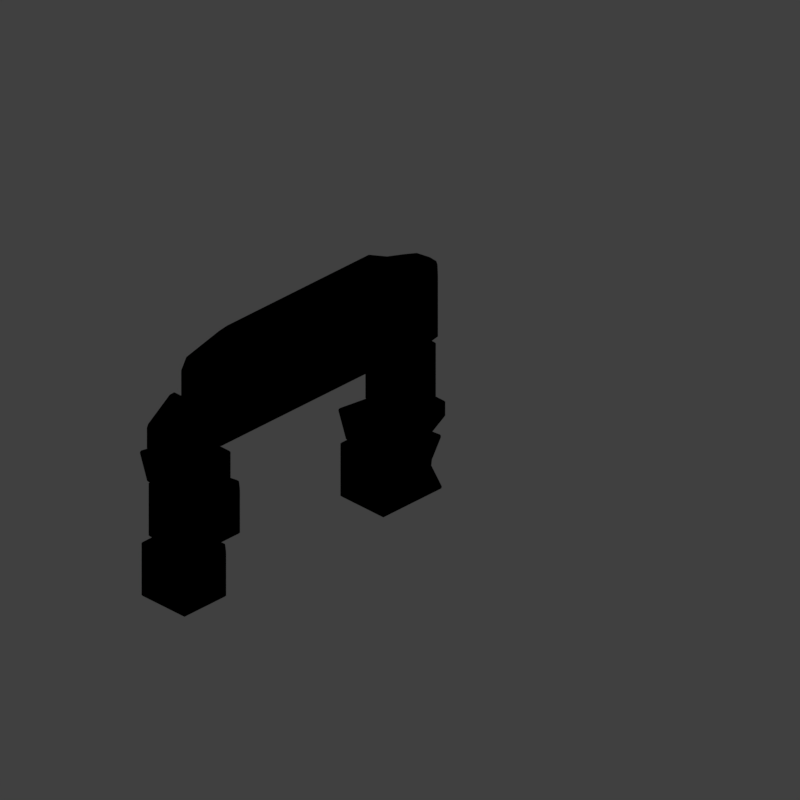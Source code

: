 # Source: bn4_V001.blend  (saved by Blender 2.79.0; exported with 4.5.12 LTS)
import bpy
from mathutils import Matrix  # noqa: F401  (used for matrix-valued properties, if any)

bpy.ops.wm.read_factory_settings(use_empty=True)
scene = bpy.context.scene
scene.name = 'Scene'

# ---- collections
col_collection_1 = bpy.data.collections.new('Collection 1'); scene.collection.children.link(col_collection_1)

# ---- materials (node trees are filled in below, after node groups)
mat_material_000 = bpy.data.materials.new('Material.000')
mat_material_000.alpha_threshold = 0.0
mat_material_000.use_transparent_shadow = False
mat_material_000.diffuse_color = (0.1845, 0.1754, 0.05847, 1.0)
mat_material_000.roughness = 0.5
mat_material = bpy.data.materials.new('Material')
mat_material.alpha_threshold = 0.0
mat_material.use_transparent_shadow = False
mat_material.diffuse_color = (0.0, 0.0, 0.0, 1.0)
mat_material.roughness = 0.5
mat_guide = bpy.data.materials.new('guide')
mat_guide.alpha_threshold = 0.0
mat_guide.use_transparent_shadow = False
mat_guide.diffuse_color = (1.0, 0.0, 0.004819, 1.0)
mat_guide.roughness = 0.5

# ---- material node trees

# ---- world
world_world = bpy.data.worlds.new('World'); scene.world = world_world
world_world.color = (0.05088, 0.05088, 0.05088)
world_world.use_sun_shadow = False
world_world.sun_shadow_jitter_overblur = 0.0
world_world.cycles.sampling_method = 'MANUAL'
world_world.light_settings.distance = 0.0

# ---- cameras
cam_camera = bpy.data.cameras.new('Camera')
cam_camera.type = 'ORTHO'
cam_camera.sensor_fit = 'HORIZONTAL'
cam_camera.clip_start = 220.0
cam_camera.clip_end = 340.0
cam_camera.lens = 35.0
cam_camera.sensor_width = 1.0
cam_camera.sensor_height = 18.0
cam_camera.ortho_scale = 8.486
cam_camera.shift_x = -0.000345
cam_camera.shift_y = 0.25
cam_camera.dof.focus_distance = 0.0
cam_camera.dof.aperture_fstop = 128.0
cam_camera.dof.aperture_blades = 6

# ---- lights
light_lightdome = bpy.data.lights.new('LightDome', 'SUN')
light_lightdome.transmission_factor = 0.0
light_lightdome.angle = 0.1993
light_lightdome.energy = 0.1
light_lightdome.shadow_buffer_clip_start = 0.5
light_lightdome.shadow_soft_size = 0.1
light_lightdome.shadow_cascade_max_distance = 1000.0
light_fillerlight = bpy.data.lights.new('FillerLight', 'SUN')
light_fillerlight.transmission_factor = 0.0
light_fillerlight.angle = 0.9273
light_fillerlight.energy = 0.5
light_fillerlight.shadow_buffer_clip_start = 0.5
light_fillerlight.shadow_soft_size = 0.5
light_fillerlight.shadow_cascade_max_distance = 1000.0
light_mainlight = bpy.data.lights.new('MainLight', 'SUN')
light_mainlight.transmission_factor = 0.0
light_mainlight.angle = 0.9273
light_mainlight.energy = 1.3
light_mainlight.shadow_buffer_clip_start = 0.5
light_mainlight.shadow_soft_size = 0.5
light_mainlight.shadow_cascade_max_distance = 1000.0

# ---- meshes
me_cube_004 = bpy.data.meshes.new('Cube.004')
me_cube_004.from_pydata([(-0.2895, -0.3337, -0.3607), (-0.2895, 0.3337, -0.3607), (0.5175, -0.3337, -0.3607), (0.5175, -0.3337, 2.944), (0.5175, 0.3337, -0.3607), (0.5175, 0.2889, 2.944), (-0.3167, -0.3337, 2.944), (-0.2073, 0.3337, 2.74), (0.1144, 0.2889, 2.944), (-0.5175, -0.3337, 2.929), (-0.5175, 8.288e-09, -0.5404), (0.5175, 8.288e-09, -0.5404), (0.5175, 8.288e-09, 2.944), (-0.2704, -0.1758, 2.944), (-0.5175, 8.288e-09, 2.859), (-0.5175, 0.3337, 0.2276), (-0.5175, -0.3337, -0.1887), (-0.5175, 8.288e-09, 0.05168), (-0.5175, -0.3337, 2.394), (-0.5175, 0.3337, 2.539), (-0.5175, 8.288e-09, 2.377)], [], [(20, 14, 7, 19), (1, 15, 19, 7, 8, 5, 4), (11, 12, 3, 2), (2, 3, 6, 9, 18, 16, 0), (10, 11, 2, 0), (12, 13, 6, 3), (13, 14, 9, 6), (8, 7, 14, 13), (5, 8, 13, 12), (1, 4, 11, 10), (4, 5, 12, 11), (18, 9, 14, 20), (0, 16, 17, 10), (10, 17, 15, 1), (16, 18, 20, 17), (17, 20, 19, 15)])
me_cube_004.materials.append(mat_material_000)
me_cube_004.use_remesh_preserve_volume = False
me_cube_004.use_remesh_preserve_attributes = False
me_cube_004.use_mirror_vertex_groups = False
me_cube_004.update()
me_cube_006 = bpy.data.meshes.new('Cube.006')
me_cube_006.from_pydata([(-0.3337, -0.3337, 0.05555), (-0.3337, 0.3337, 0.05555), (0.3337, -0.3337, 0.05555), (0.3337, -0.3337, 0.7048), (0.3337, 0.3337, 0.05555), (0.3337, 0.2889, 0.7048), (-0.2043, -0.3337, 0.7048), (-0.3337, 0.3337, 0.778), (0.07375, 0.2889, 0.7048), (-0.3337, -0.3337, 0.6897), (-0.3337, 8.288e-09, 0.05555), (0.3337, 8.288e-09, 0.05555), (0.3337, 8.288e-09, 0.7048), (-0.1744, -0.1758, 0.7048), (-0.3337, 8.288e-09, 0.6199), (-1.021, -0.3337, 0.1613), (-1.021, 0.3337, 0.1613), (-0.3534, -0.3337, 0.1613), (-0.3534, -0.3337, 0.9123), (-0.3534, 0.3337, 0.1613), (-0.3534, 0.2889, 0.9123), (-0.8913, -0.3337, 0.9123), (-1.021, 0.3337, 0.9855), (-0.6133, 0.2889, 0.9123), (-1.021, -0.3337, 0.8972), (-1.021, -1.139e-07, 0.1613), (-0.3534, -1.139e-07, 0.1613), (-0.3534, -1.139e-07, 0.9123), (-0.8614, -0.1758, 0.9123), (-1.021, -1.139e-07, 0.8274), (-0.3337, -0.3337, 3.039), (-0.3337, 0.3337, 3.039), (0.3337, -0.3337, 3.039), (0.3337, -0.3337, 3.953), (0.3337, 0.3337, 3.039), (0.3337, 0.2889, 3.953), (-0.02502, -0.3337, 3.746), (-0.3337, 0.3337, 4.001), (0.07375, 0.2889, 3.953), (-0.3337, -0.3337, 3.943), (-0.3337, 8.288e-09, 3.039), (0.3337, 8.288e-09, 3.039), (0.3337, 8.288e-09, 3.953), (-0.1744, -0.1758, 3.913), (-0.3337, 8.288e-09, 3.897), (-1.45, -0.3584, 0.7462), (-1.45, -0.3584, 0.04247), (-1.047, -0.3584, 0.7462), (-1.047, 0.3138, 0.7462), (-1.047, -0.3584, 0.04247), (-1.047, 0.3138, 0.1221), (-1.372, 0.3138, 0.7462), (-1.45, 0.3584, 0.04247), (-1.204, 0.3138, 0.1221), (-1.45, 0.3046, 0.7462), (-1.45, -0.3584, 0.3967), (-1.047, -0.3584, 0.3967), (-1.047, 0.3138, 0.3967), (-1.265, 0.3138, 0.4596), (-1.45, 0.2621, 0.3967), (-1.486, -0.2653, 0.06641), (-1.486, 0.2653, 0.06641), (-1.486, -0.2653, 0.4665), (-2.058, -0.2653, 0.4665), (-1.486, 0.2653, 0.4665), (-2.058, 0.2297, 0.4665), (-2.058, -0.2653, 0.1693), (-1.763, 0.2653, 0.06641), (-2.058, 0.2297, 0.3903), (-1.717, -0.2653, 0.06641), (-1.486, 6.333e-08, 0.06641), (-1.486, -7.947e-09, 0.4665), (-2.058, -1.055e-07, 0.4665), (-2.058, -0.1397, 0.1931), (-2.014, -2.821e-08, 0.06641), (-0.7556, -0.276, 3.356), (-0.7556, 0.276, 3.356), (-0.7556, -0.276, 3.908), (-1.456, -0.276, 3.908), (-0.7556, 0.276, 3.908), (-1.456, 0.239, 3.908), (-1.456, -0.276, 3.463), (-1.504, 0.276, 3.356), (-1.456, 0.239, 3.693), (-1.446, -0.276, 3.356), (-0.7556, 2.374e-07, 3.356), (-0.7556, 1.632e-07, 3.763), (-1.456, 6.177e-08, 3.908), (-1.456, -0.1454, 3.488), (-1.4, 1.422e-07, 3.356), (-0.7497, -0.3584, 3.967), (-0.7497, -0.3584, 3.024), (-0.5634, -0.3584, 3.967), (-0.3438, 0.3138, 3.967), (-0.3438, -0.3584, 3.024), (-0.3438, 0.3138, 3.104), (-0.7124, 0.3138, 3.967), (-0.7497, 0.3584, 3.024), (-0.4188, 0.3138, 3.104), (-0.7497, 0.3046, 3.967), (-0.7497, -0.3584, 3.618), (-0.3438, -0.3584, 3.618), (-0.3438, 0.3138, 3.618), (-0.4481, 0.3138, 3.441), (-0.7497, 0.2621, 3.618)], [], [(10, 14, 7, 1), (1, 7, 8, 5, 4), (11, 12, 3, 2), (2, 3, 6, 9, 0), (10, 11, 2, 0), (12, 13, 6, 3), (13, 14, 9, 6), (8, 7, 14, 13), (5, 8, 13, 12), (1, 4, 11, 10), (4, 5, 12, 11), (0, 9, 14, 10), (25, 29, 22, 16), (16, 22, 23, 20, 19), (26, 27, 18, 17), (17, 18, 21, 24, 15), (25, 26, 17, 15), (27, 28, 21, 18), (28, 29, 24, 21), (23, 22, 29, 28), (20, 23, 28, 27), (16, 19, 26, 25), (19, 20, 27, 26), (15, 24, 29, 25), (40, 44, 37, 31), (31, 37, 38, 35, 34), (41, 42, 33, 32), (32, 33, 36, 39, 30), (40, 41, 32, 30), (42, 43, 36, 33), (43, 44, 39, 36), (38, 37, 44, 43), (35, 38, 43, 42), (31, 34, 41, 40), (34, 35, 42, 41), (30, 39, 44, 40), (55, 59, 52, 46), (46, 52, 53, 50, 49), (56, 57, 48, 47), (47, 48, 51, 54, 45), (55, 56, 47, 45), (57, 58, 51, 48), (58, 59, 54, 51), (53, 52, 59, 58), (50, 53, 58, 57), (46, 49, 56, 55), (49, 50, 57, 56), (45, 54, 59, 55), (70, 74, 67, 61), (61, 67, 68, 65, 64), (71, 72, 63, 62), (62, 63, 66, 69, 60), (70, 71, 62, 60), (72, 73, 66, 63), (73, 74, 69, 66), (68, 67, 74, 73), (65, 68, 73, 72), (61, 64, 71, 70), (64, 65, 72, 71), (60, 69, 74, 70), (85, 89, 82, 76), (76, 82, 83, 80, 79), (86, 87, 78, 77), (77, 78, 81, 84, 75), (85, 86, 77, 75), (87, 88, 81, 78), (88, 89, 84, 81), (83, 82, 89, 88), (80, 83, 88, 87), (76, 79, 86, 85), (79, 80, 87, 86), (75, 84, 89, 85), (100, 104, 97, 91), (91, 97, 98, 95, 94), (101, 102, 93, 92), (92, 93, 96, 99, 90), (100, 101, 92, 90), (102, 103, 96, 93), (103, 104, 99, 96), (98, 97, 104, 103), (95, 98, 103, 102), (91, 94, 101, 100), (94, 95, 102, 101), (90, 99, 104, 100)])
me_cube_006.materials.append(mat_material_000)
me_cube_006.use_remesh_preserve_volume = False
me_cube_006.use_remesh_preserve_attributes = False
me_cube_006.use_mirror_vertex_groups = False
me_cube_006.update()
me_plane = bpy.data.meshes.new('Plane')
me_plane.from_pydata([(2.122e-08, -1.686, -5.543e-08), (0.8164, -1.686, 4.272e-08), (8.202e-08, 1.108, -9.063e-08), (0.8164, 1.108, 7.517e-09), (8.202e-08, 1.108, 0.03595), (2.122e-08, -1.686, 0.03595), (0.8164, -1.686, 0.03595), (0.8164, 1.108, 0.03595)], [], [(0, 2, 3, 1), (5, 6, 7, 4), (2, 0, 5, 4), (3, 2, 4, 7), (0, 1, 6, 5), (1, 3, 7, 6)])
me_plane.materials.append(mat_material)
me_plane.use_remesh_preserve_volume = False
me_plane.use_remesh_preserve_attributes = False
me_plane.use_mirror_vertex_groups = False
me_plane.update()
me_plane_001 = bpy.data.meshes.new('Plane.001')
me_plane_001.from_pydata([(-2.0, -2.0, 0.0), (2.0, -2.0, 0.0), (-2.0, 2.0, 0.0), (2.0, 2.0, 0.0), (-1.864, 1.864, 0.0), (-1.864, -1.864, 0.0), (1.864, -1.864, 0.0), (1.864, 1.864, 0.0)], [], [(5, 4, 2, 0), (6, 5, 0, 1), (7, 6, 1, 3), (4, 7, 3, 2)])
me_plane_001.materials.append(mat_guide)
me_plane_001.use_remesh_preserve_volume = False
me_plane_001.use_remesh_preserve_attributes = False
me_plane_001.use_mirror_vertex_groups = False
me_plane_001.update()
me_cube_001 = bpy.data.meshes.new('Cube.001')
me_cube_001.from_pydata([(-2.0, -2.0, 0.0), (-2.0, -2.0, 1.633), (-2.0, 2.0, 0.0), (-2.0, 2.0, 1.633), (2.0, -2.0, 0.0), (2.0, -2.0, 1.633), (2.0, 2.0, 0.0), (2.0, 2.0, 1.633)], [], [(0, 1, 3, 2), (2, 3, 7, 6), (6, 7, 5, 4), (4, 5, 1, 0), (2, 6, 4, 0), (7, 3, 1, 5)])
me_cube_001.use_remesh_preserve_volume = False
me_cube_001.use_remesh_preserve_attributes = False
me_cube_001.use_mirror_vertex_groups = False
me_cube_001.update()

# ---- objects
ob_empty = bpy.data.objects.new('Empty', None)
ob_cube_000 = bpy.data.objects.new('Cube.000', me_cube_004)
ob_cube_002 = bpy.data.objects.new('Cube.002', me_cube_006)
ob_plane_003 = bpy.data.objects.new('Plane.003', me_plane)
ob_rig = bpy.data.objects.new('Rig', None)
ob_verticaljoint = bpy.data.objects.new('VerticalJoint', None)
ob_lightdome = bpy.data.objects.new('LightDome', light_lightdome)
ob_fillerlight = bpy.data.objects.new('FillerLight', light_fillerlight)
ob_mainlight = bpy.data.objects.new('Mainlight', light_mainlight)
ob_camera = bpy.data.objects.new('Camera', cam_camera)
ob_plane_001 = bpy.data.objects.new('Plane.001', me_plane_001)
ob_cube_001 = bpy.data.objects.new('Cube.001', me_cube_001)

# ---- transforms, parenting, visibility, modifiers, constraints
ob_empty.location = (0.0, 0.0, 0.0)
ob_empty.empty_image_offset = (0.0, 0.0)
ob_empty.lineart.crease_threshold = 0.0
ob_cube_000.parent = ob_empty
ob_cube_000.location = (-1.0, 1.627, 2.349)
ob_cube_000.rotation_euler = (-0.0, 1.571, 0.0)
ob_cube_000.lineart.crease_threshold = 0.0
_m = ob_cube_000.modifiers.new('Bevel', 'BEVEL')
_m.limit_method = 'NONE'
_m.spread = 0.0
ob_cube_002.parent = ob_empty
ob_cube_002.location = (-2.0, 1.627, 0.3491)
ob_cube_002.rotation_euler = (-0.0, 1.571, 0.0)
ob_cube_002.lineart.crease_threshold = 0.0
_m = ob_cube_002.modifiers.new('Bevel', 'BEVEL')
_m.limit_method = 'NONE'
_m.spread = 0.0
ob_plane_003.parent = ob_empty
ob_plane_003.location = (-1.192e-07, 1.256, 2.765)
ob_plane_003.rotation_euler = (-1.571, 1.571, 0.0)
ob_plane_003.lineart.crease_threshold = 0.0
ob_rig.location = (0.0, 0.0, 0.0)
ob_rig.rotation_mode = 'YXZ'
ob_rig.rotation_euler = (0.0, 0.0, -0.7854)
ob_rig.empty_image_offset = (0.0, 0.0)
ob_rig.hide_viewport = True
ob_rig.hide_select = True
ob_rig.lineart.crease_threshold = 0.0
ob_verticaljoint.parent = ob_rig
ob_verticaljoint.location = (0.0, 0.0, 0.0)
ob_verticaljoint.empty_image_offset = (0.0, 0.0)
ob_verticaljoint.hide_viewport = True
ob_verticaljoint.hide_select = True
ob_verticaljoint.lineart.crease_threshold = 0.0
ob_lightdome.parent = ob_verticaljoint
ob_lightdome.location = (0.0, 0.0, 0.0)
ob_lightdome.hide_viewport = True
ob_lightdome.hide_select = True
ob_lightdome.lineart.crease_threshold = 0.0
ob_fillerlight.parent = ob_verticaljoint
ob_fillerlight.location = (0.0, 0.0, 0.0)
ob_fillerlight.rotation_euler = (0.0, -1.265, 2.007)
ob_fillerlight.hide_viewport = True
ob_fillerlight.hide_select = True
ob_fillerlight.lineart.crease_threshold = 0.0
ob_mainlight.parent = ob_verticaljoint
ob_mainlight.location = (0.0, 0.0, 0.0)
ob_mainlight.rotation_euler = (1.178, 0.0, 1.571)
ob_mainlight.hide_viewport = True
ob_mainlight.hide_select = True
ob_mainlight.lineart.crease_threshold = 0.0
ob_camera.parent = ob_verticaljoint
ob_camera.location = (0.0, -241.9, 139.7)
ob_camera.rotation_euler = (1.047, 0.0, 0.0)
ob_camera.hide_select = True
ob_camera.lineart.crease_threshold = 0.0
ob_plane_001.location = (0.0, 0.0, 0.0)
ob_plane_001.hide_render = True
ob_plane_001.lineart.crease_threshold = 0.0
ob_cube_001.location = (0.0, 0.0, 0.0)
ob_cube_001.scale = (1.0, 1.0, 0.5)
ob_cube_001.hide_render = True
ob_cube_001.display_type = 'WIRE'
ob_cube_001.lineart.crease_threshold = 0.0
_m = ob_cube_001.modifiers.new('Array', 'ARRAY')
_m.count = 5
_m.constant_offset_displace = (0.0, 0.0, 0.0)
_m.relative_offset_displace = (0.0, 0.0, 1.0)

# ---- collection membership
col_collection_1.objects.link(ob_empty)
col_collection_1.objects.link(ob_cube_000)
col_collection_1.objects.link(ob_cube_002)
col_collection_1.objects.link(ob_plane_003)
col_collection_1.objects.link(ob_rig)
col_collection_1.objects.link(ob_verticaljoint)
col_collection_1.objects.link(ob_lightdome)
col_collection_1.objects.link(ob_fillerlight)
col_collection_1.objects.link(ob_mainlight)
col_collection_1.objects.link(ob_camera)
col_collection_1.objects.link(ob_plane_001)
col_collection_1.objects.link(ob_cube_001)
def _layer_coll(name, lc=None):
    lc = lc or bpy.context.view_layer.layer_collection
    for c in lc.children:
        if c.name == name: return c
        r = _layer_coll(name, c)
        if r: return r
_layer_coll('Collection 1').holdout = True

# ---- scene / render settings (as saved in the file)
scene.camera = ob_camera
scene.frame_start = 1; scene.frame_end = 250; scene.frame_set(7)
scene.render.engine = 'BLENDER_EEVEE_NEXT'
scene.render.image_settings.compression = 0
scene.render.resolution_x = 96
scene.render.resolution_y = 96
scene.render.dither_intensity = 0.0
scene.render.film_transparent = True
scene.cycles.use_denoising = False
scene.cycles.samples = 128
scene.cycles.sampling_pattern = 'TABULATED_SOBOL'
scene.cycles.use_adaptive_sampling = False
scene.cycles.use_light_tree = False
scene.cycles.blur_glossy = 0.0
scene.cycles.sample_clamp_indirect = 0.0
scene.view_settings.view_transform = 'Standard'
bpy.context.view_layer.update()
